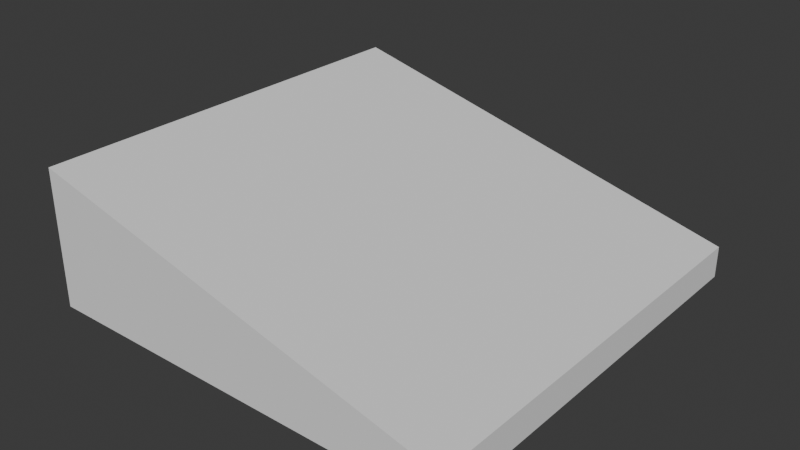 # Source: 40X40_15deg.blend  (saved by Blender 4.3.34; exported with 4.5.12 LTS)
import bpy
from mathutils import Matrix  # noqa: F401  (used for matrix-valued properties, if any)

bpy.ops.wm.read_factory_settings(use_empty=True)
scene = bpy.context.scene
scene.name = 'Scene'

# ---- collections
col_collection = bpy.data.collections.new('Collection'); scene.collection.children.link(col_collection)

# ---- world
world_world = bpy.data.worlds.new('World'); scene.world = world_world
world_world.use_nodes = True; world_world.node_tree.nodes.clear()
_N = world_world.node_tree.nodes; _L = world_world.node_tree.links
n0 = _N.new('ShaderNodeOutputWorld'); n0.name = 'World Output'; n0.location = (300, 300)
n1 = _N.new('ShaderNodeBackground'); n1.name = 'Background'; n1.location = (10, 300)
n1.inputs[0].default_value = (0.05088, 0.05088, 0.05088, 1.0)
_L.new(n1.outputs[0], n0.inputs[0])
n0.is_active_output = True
world_world.color = (0.05088, 0.05088, 0.05088)
world_world.sun_shadow_jitter_overblur = 0.0

# ---- meshes
me_10_degree_slope_lifted_size_30_001 = bpy.data.meshes.new('10_degree_slope_lifted_size_30.001')
me_10_degree_slope_lifted_size_30_001.from_pydata([(0.0, -30.0, 0.0), (-30.0, -30.0, 0.0), (-30.0, 0.0, 0.0), (0.0, 0.0, 0.0), (-30.0, -30.0, 2.4), (-30.0, 0.0, 2.4), (0.0, -30.0, 2.4), (0.0, 0.0, 2.4), (-30.0, 0.0, 10.41), (-30.0, -30.0, 10.41)], [], [(0, 1, 2), (2, 3, 0), (2, 1, 4), (4, 5, 2), (4, 1, 0), (0, 6, 4), (7, 6, 0), (0, 3, 7), (7, 3, 2), (2, 5, 7), (7, 5, 4), (4, 6, 7), (8, 7, 5), (9, 4, 6), (5, 4, 9), (9, 8, 5), (7, 8, 9), (9, 6, 7)])
me_10_degree_slope_lifted_size_30_001.update()

# ---- objects
ob_10_degree_slope_lifted_size_30 = bpy.data.objects.new('10_degree_slope_lifted_size_30', me_10_degree_slope_lifted_size_30_001)

# ---- transforms, parenting, visibility, modifiers, constraints
ob_10_degree_slope_lifted_size_30.location = (0.0, 0.0, 0.0)
ob_10_degree_slope_lifted_size_30.scale = (0.01333, 0.01333, 0.01248)

# ---- collection membership
col_collection.objects.link(ob_10_degree_slope_lifted_size_30)

# ---- scene / render settings (as saved in the file)
scene.frame_start = 1; scene.frame_end = 250; scene.frame_set(1)
scene.render.engine = 'BLENDER_EEVEE_NEXT'
bpy.context.view_layer.update()

# ---- added for rendering (the .blend has no active camera and no usable light): camera, sun
cam_auto = bpy.data.cameras.new('AutoCamera')
cam_auto.lens = 50.0
cam_auto.sensor_width = 36.0
cam_auto.clip_end = 1000.0
ob_auto_camera = bpy.data.objects.new('AutoCamera', cam_auto)
scene.collection.objects.link(ob_auto_camera)
ob_auto_camera.location = (0.337029, -0.844435, 0.494623)
ob_auto_camera.rotation_euler = (1.09748, -7.21219e-08, 0.694738)
scene.camera = ob_auto_camera
light_auto_sun = bpy.data.lights.new('AutoSun', 'SUN')
light_auto_sun.energy = 3.0
light_auto_sun.angle = 0.0523599
ob_auto_sun = bpy.data.objects.new('AutoSun', light_auto_sun)
scene.collection.objects.link(ob_auto_sun)
ob_auto_sun.rotation_euler = (0.872665, 0.174533, 0.523599)
bpy.context.view_layer.update()
